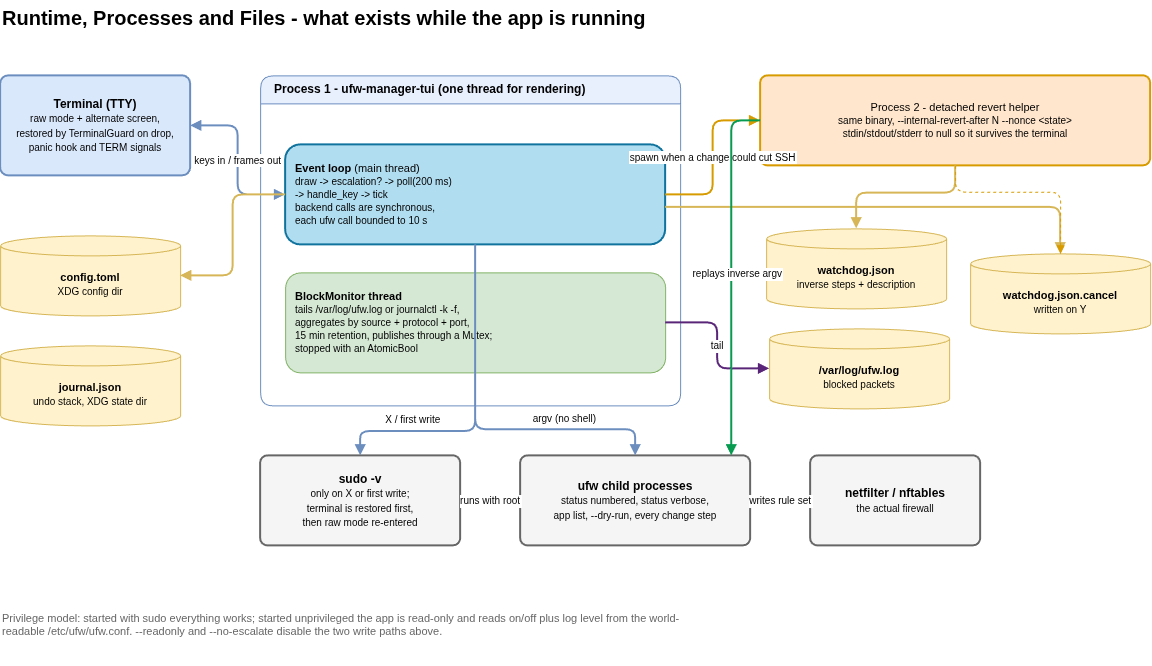

The diagram above was exported from draw.io. Its source (the exported page's mxGraphModel, read from the mxfile embedded in the PNG):
<mxGraphModel dx="1300" dy="850" grid="0" gridSize="10" guides="1" tooltips="0" connect="1" arrows="1" fold="1" page="1" pageScale="1" pageWidth="1240" pageHeight="800" math="0" shadow="0">
  <root>
    <mxCell id="0" />
    <mxCell id="1" parent="0" />
    <mxCell id="title" parent="1" style="text;html=1;fontSize=20;fontStyle=1;align=left;verticalAlign=middle;" value="Runtime, Processes and Files - what exists while the app is running" vertex="1">
      <mxGeometry height="36" width="900" x="40" y="14" as="geometry" />
    </mxCell>
    <mxCell id="tty" parent="1" style="rounded=1;whiteSpace=wrap;html=1;fillColor=#dae8fc;strokeColor=#6c8ebf;strokeWidth=2;arcSize=8;" value="&lt;b&gt;Terminal (TTY)&lt;/b&gt;&lt;br&gt;&lt;font style=&quot;font-size:10px&quot;&gt;raw mode + alternate screen,&lt;br&gt;restored by TerminalGuard on drop,&lt;br&gt;panic hook and TERM signals&lt;/font&gt;" vertex="1">
      <mxGeometry height="100" width="190" x="40" y="90" as="geometry" />
    </mxCell>
    <mxCell id="tui" parent="1" style="swimlane;html=1;rounded=1;startSize=28;fillColor=#e8f0fe;strokeColor=#6c8ebf;fontStyle=1;fontSize=12;verticalAlign=top;align=left;spacingLeft=12;" value="Process 1 - ufw-manager-tui (one thread for rendering)" vertex="1">
      <mxGeometry height="330" width="420" x="300" y="90" as="geometry" />
    </mxCell>
    <mxCell id="loop" parent="tui" style="rounded=1;whiteSpace=wrap;html=1;fillColor=#b1ddf0;strokeColor=#10739e;strokeWidth=2;fontSize=11;align=left;spacingLeft=8;" value="&lt;b&gt;Event loop&lt;/b&gt; (main thread)&lt;br&gt;&lt;font style=&quot;font-size:10px&quot;&gt;draw -&amp;gt; escalation? -&amp;gt; poll(200 ms)&lt;br&gt;-&amp;gt; handle_key -&amp;gt; tick&lt;br&gt;backend calls are synchronous,&lt;br&gt;each ufw call bounded to 10 s&lt;/font&gt;" vertex="1">
      <mxGeometry height="100" width="380" x="25" y="69" as="geometry" />
    </mxCell>
    <mxCell id="monitor" parent="tui" style="rounded=1;whiteSpace=wrap;html=1;fillColor=#d5e8d4;strokeColor=#82b366;fontSize=11;align=left;spacingLeft=8;" value="&lt;b&gt;BlockMonitor thread&lt;/b&gt;&lt;br&gt;&lt;font style=&quot;font-size:10px&quot;&gt;tails /var/log/ufw.log or journalctl -k -f,&lt;br&gt;aggregates by source + protocol + port,&lt;br&gt;15 min retention, publishes through a Mutex;&lt;br&gt;stopped with an AtomicBool&lt;/font&gt;" vertex="1">
      <mxGeometry height="100" width="380" x="25" y="197" as="geometry" />
    </mxCell>
    <mxCell id="wd" parent="1" style="rounded=1;whiteSpace=wrap;html=1;fillColor=#ffe6cc;strokeColor=#d79b00;strokeWidth=2;arcSize=8;fontSize=11;" value="Process 2 - detached revert helper&lt;br&gt;&lt;font style=&quot;font-size:10px&quot;&gt;same binary, --internal-revert-after N --nonce &amp;lt;state&gt;&lt;br&gt;stdin/stdout/stderr to null so it survives the terminal&lt;/font&gt;" vertex="1">
      <mxGeometry height="90" width="390" x="800" y="90" as="geometry" />
    </mxCell>
    <mxCell id="sudo" parent="1" style="rounded=1;whiteSpace=wrap;html=1;fillColor=#f5f5f5;strokeColor=#666666;strokeWidth=2;arcSize=8;" value="&lt;b&gt;sudo -v&lt;/b&gt;&lt;br&gt;&lt;font style=&quot;font-size:10px&quot;&gt;only on X or first write;&lt;br&gt;terminal is restored first,&lt;br&gt;then raw mode re-entered&lt;/font&gt;" vertex="1">
      <mxGeometry height="90" width="200" x="300" y="470" as="geometry" />
    </mxCell>
    <mxCell id="ufwproc" parent="1" style="rounded=1;whiteSpace=wrap;html=1;fillColor=#f5f5f5;strokeColor=#666666;strokeWidth=2;arcSize=8;" value="&lt;b&gt;ufw child processes&lt;/b&gt;&lt;br&gt;&lt;font style=&quot;font-size:10px&quot;&gt;status numbered, status verbose,&lt;br&gt;app list, --dry-run, every change step&lt;/font&gt;" vertex="1">
      <mxGeometry height="90" width="230" x="560" y="470" as="geometry" />
    </mxCell>
    <mxCell id="kernel" parent="1" style="rounded=1;whiteSpace=wrap;html=1;fillColor=#f5f5f5;strokeColor=#666666;strokeWidth=2;arcSize=8;" value="&lt;b&gt;netfilter / nftables&lt;/b&gt;&lt;br&gt;&lt;font style=&quot;font-size:10px&quot;&gt;the actual firewall&lt;/font&gt;" vertex="1">
      <mxGeometry height="90" width="170" x="850" y="470" as="geometry" />
    </mxCell>
    <mxCell id="f_wd" parent="1" style="shape=cylinder3;whiteSpace=wrap;html=1;boundedLbl=1;backgroundOutline=1;size=10;fillColor=#fff2cc;strokeColor=#d6b656;fontSize=11;" value="&lt;b&gt;watchdog.json&lt;/b&gt;&lt;br&gt;&lt;font style=&quot;font-size:10px&quot;&gt;inverse steps + description&lt;/font&gt;" vertex="1">
      <mxGeometry height="80" width="180" x="806" y="243" as="geometry" />
    </mxCell>
    <mxCell id="f_cancel" parent="1" style="shape=cylinder3;whiteSpace=wrap;html=1;boundedLbl=1;backgroundOutline=1;size=10;fillColor=#fff2cc;strokeColor=#d6b656;fontSize=11;" value="&lt;b&gt;watchdog.json.cancel&lt;/b&gt;&lt;br&gt;&lt;font style=&quot;font-size:10px&quot;&gt;written on Y&lt;/font&gt;" vertex="1">
      <mxGeometry height="80" width="180" x="1010" y="268" as="geometry" />
    </mxCell>
    <mxCell id="f_cfg" parent="1" style="shape=cylinder3;whiteSpace=wrap;html=1;boundedLbl=1;backgroundOutline=1;size=10;fillColor=#fff2cc;strokeColor=#d6b656;fontSize=11;" value="&lt;b&gt;config.toml&lt;/b&gt;&lt;br&gt;&lt;font style=&quot;font-size:10px&quot;&gt;XDG config dir&lt;/font&gt;" vertex="1">
      <mxGeometry height="80" width="180" x="40" y="250" as="geometry" />
    </mxCell>
    <mxCell id="f_journal" parent="1" style="shape=cylinder3;whiteSpace=wrap;html=1;boundedLbl=1;backgroundOutline=1;size=10;fillColor=#fff2cc;strokeColor=#d6b656;fontSize=11;" value="&lt;b&gt;journal.json&lt;/b&gt;&lt;br&gt;&lt;font style=&quot;font-size:10px&quot;&gt;undo stack, XDG state dir&lt;/font&gt;" vertex="1">
      <mxGeometry height="80" width="180" x="40" y="360" as="geometry" />
    </mxCell>
    <mxCell id="f_log" parent="1" style="shape=cylinder3;whiteSpace=wrap;html=1;boundedLbl=1;backgroundOutline=1;size=10;fillColor=#fff2cc;strokeColor=#d6b656;fontSize=11;" value="&lt;b&gt;/var/log/ufw.log&lt;/b&gt;&lt;br&gt;&lt;font style=&quot;font-size:10px&quot;&gt;blocked packets&lt;/font&gt;" vertex="1">
      <mxGeometry height="80" width="180" x="809" y="343" as="geometry" />
    </mxCell>
    <mxCell id="e_tty_tui" edge="1" parent="1" source="tty" style="edgeStyle=orthogonalEdgeStyle;rounded=1;strokeColor=#6c8ebf;strokeWidth=2;endArrow=block;endFill=1;fontSize=10;startArrow=block;startFill=1;" target="loop" value="keys in / frames out">
      <mxGeometry relative="1" as="geometry" />
    </mxCell>
    <mxCell id="e_tui_cfg" edge="1" parent="1" source="loop" style="edgeStyle=orthogonalEdgeStyle;rounded=1;strokeColor=#d6b656;strokeWidth=2;endArrow=block;endFill=1;fontSize=10;" target="f_cfg" value="">
      <mxGeometry relative="1" as="geometry" />
    </mxCell>
    <mxCell id="e_tui_journal" edge="1" parent="1" style="edgeStyle=orthogonalEdgeStyle;rounded=1;strokeColor=#d6b656;strokeWidth=2;endArrow=block;endFill=1;fontSize=10;" target="f_journal" value="">
      <mxGeometry relative="1" as="geometry" />
    </mxCell>
    <mxCell id="e_monitor_log" edge="1" parent="1" source="monitor" style="edgeStyle=orthogonalEdgeStyle;rounded=1;strokeColor=#592578;strokeWidth=2;endArrow=block;endFill=1;fontSize=10;color=777777;" target="f_log" value="tail">
      <mxGeometry relative="1" as="geometry" />
    </mxCell>
    <mxCell id="e_loop_sudo" edge="1" parent="1" source="loop" style="edgeStyle=orthogonalEdgeStyle;rounded=1;strokeColor=#6c8ebf;strokeWidth=2;endArrow=block;endFill=1;fontSize=10;" target="sudo" value="X / first write">
      <mxGeometry relative="1" x="0.5292" y="-12" as="geometry">
        <mxPoint as="offset" />
        <Array as="points">
          <mxPoint x="515" y="445.6" />
          <mxPoint x="400" y="445.6" />
        </Array>
      </mxGeometry>
    </mxCell>
    <mxCell id="e_loop_ufw" edge="1" parent="1" source="loop" style="edgeStyle=orthogonalEdgeStyle;rounded=1;strokeColor=#6c8ebf;strokeWidth=2;endArrow=block;endFill=1;fontSize=10;" target="ufwproc" value="argv (no shell)">
      <mxGeometry relative="1" x="0.4755" y="11" as="geometry">
        <mxPoint as="offset" />
        <Array as="points">
          <mxPoint x="515" y="443.8" />
          <mxPoint x="675" y="443.8" />
        </Array>
      </mxGeometry>
    </mxCell>
    <mxCell id="e_sudo_ufw" edge="1" parent="1" source="sudo" style="edgeStyle=orthogonalEdgeStyle;rounded=1;strokeColor=#666666;strokeWidth=2;endArrow=block;endFill=1;fontSize=10;dashed=1;" target="ufwproc" value="runs with root">
      <mxGeometry relative="1" as="geometry" />
    </mxCell>
    <mxCell id="e_ufw_kernel" edge="1" parent="1" source="ufwproc" style="edgeStyle=orthogonalEdgeStyle;rounded=1;strokeColor=#666666;strokeWidth=2;endArrow=block;endFill=1;fontSize=10;" target="kernel" value="writes rule set">
      <mxGeometry relative="1" as="geometry" />
    </mxCell>
    <mxCell id="e_loop_wd" edge="1" parent="1" source="loop" style="edgeStyle=orthogonalEdgeStyle;rounded=1;strokeColor=#d79b00;strokeWidth=2;endArrow=block;endFill=1;fontSize=10;" target="wd" value="spawn when a change could cut SSH">
      <mxGeometry relative="1" as="geometry" />
    </mxCell>
    <mxCell id="e_wd_state" edge="1" parent="1" source="wd" style="edgeStyle=orthogonalEdgeStyle;rounded=1;strokeColor=#d6b656;strokeWidth=2;endArrow=block;endFill=1;fontSize=10;" target="f_wd" value="">
      <mxGeometry relative="1" as="geometry">
        <Array as="points">
          <mxPoint x="995" y="207.2" />
          <mxPoint x="896" y="207.2" />
        </Array>
      </mxGeometry>
    </mxCell>
    <object label="" id="e_cancel">
      <mxCell edge="1" parent="1" source="loop" style="edgeStyle=orthogonalEdgeStyle;rounded=1;strokeColor=#d6b656;strokeWidth=2;endArrow=block;endFill=1;fontSize=10;" target="f_cancel">
        <mxGeometry relative="1" as="geometry">
          <Array as="points">
            <mxPoint x="1100" y="221.5" />
          </Array>
        </mxGeometry>
      </mxCell>
    </object>
    <mxCell id="e_wd_poll" edge="1" parent="1" source="wd" style="edgeStyle=orthogonalEdgeStyle;rounded=1;strokeColor=#d79b00;strokeWidth=1;dashed=1;endArrow=block;endFill=1;fontSize=10;" target="f_cancel" value="">
      <mxGeometry relative="1" as="geometry">
        <Array as="points">
          <mxPoint x="995" y="206.3" />
          <mxPoint x="1100" y="206.3" />
        </Array>
      </mxGeometry>
    </mxCell>
    <mxCell id="e_wd_ufw" edge="1" parent="1" source="wd" style="edgeStyle=orthogonalEdgeStyle;rounded=1;strokeColor=#079b50;strokeWidth=2;endArrow=block;endFill=1;fontSize=10;color=111111;" target="ufwproc" value="replays inverse argv">
      <mxGeometry relative="1" y="6" as="geometry">
        <mxPoint as="offset" />
        <Array as="points">
          <mxPoint x="771.1" y="135" />
        </Array>
      </mxGeometry>
    </mxCell>
    <mxCell id="note" parent="1" style="text;html=1;fontSize=11;fontColor=#666666;align=left;verticalAlign=top;whiteSpace=wrap;" value="Privilege model: started with sudo everything works; started unprivileged the app is read-only and reads on/off plus log level from the world-readable /etc/ufw/ufw.conf. --readonly and --no-escalate disable the two write paths above." vertex="1">
      <mxGeometry height="60" width="700" x="40" y="620" as="geometry" />
    </mxCell>
  </root>
</mxGraphModel>